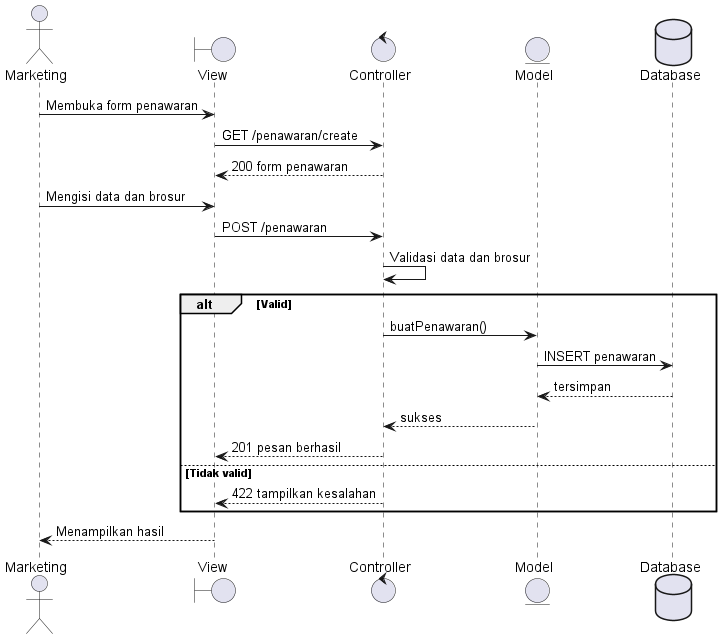

The diagram above was rendered by PlantUML. Its source (embedded in the PNG):
@startuml
actor Marketing
boundary View
control Controller
entity Model
database Database
Marketing -> View : Membuka form penawaran
View -> Controller : GET /penawaran/create
Controller --> View : 200 form penawaran
Marketing -> View : Mengisi data dan brosur
View -> Controller : POST /penawaran
Controller -> Controller : Validasi data dan brosur
alt Valid
 Controller -> Model : buatPenawaran()
 Model -> Database : INSERT penawaran
 Database --> Model : tersimpan
 Model --> Controller : sukses
 Controller --> View : 201 pesan berhasil
else Tidak valid
 Controller --> View : 422 tampilkan kesalahan
end
View --> Marketing : Menampilkan hasil
@enduml